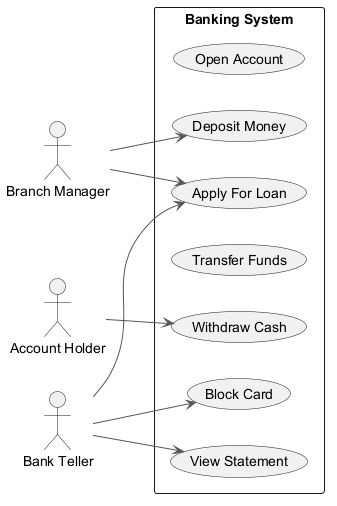

The diagram above was rendered by PlantUML. Its source (embedded in the PNG):
@startuml
skinparam monochrome true
skinparam ArrowColor #555555
left to right direction
actor "Branch Manager" as BranchManager
actor "Account Holder" as AccountHolder
actor "Bank Teller" as BankTeller
rectangle "Banking System" {
  usecase "Open Account" as UC_OpenAccount
  usecase "Apply For Loan" as UC_ApplyForLoan
  usecase "Deposit Money" as UC_DepositMoney
  usecase "Transfer Funds" as UC_TransferFunds
  usecase "Withdraw Cash" as UC_WithdrawCash
  usecase "View Statement" as UC_ViewStatement
  usecase "Block Card" as UC_BlockCard
}
BranchManager --> UC_ApplyForLoan
BranchManager --> UC_DepositMoney
AccountHolder --> UC_WithdrawCash
BankTeller --> UC_ViewStatement
BankTeller --> UC_ApplyForLoan
BankTeller --> UC_BlockCard
@enduml